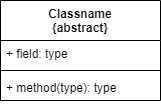

The diagram above was exported from draw.io. Its source (the exported page's mxGraphModel, read from the mxfile embedded in the PNG):
<mxGraphModel dx="1038" dy="547" grid="1" gridSize="10" guides="1" tooltips="1" connect="1" arrows="1" fold="1" page="1" pageScale="1" pageWidth="827" pageHeight="1169" math="0" shadow="0">
  <root>
    <mxCell id="WIyWlLk6GJQsqaUBKTNV-0" />
    <mxCell id="WIyWlLk6GJQsqaUBKTNV-1" parent="WIyWlLk6GJQsqaUBKTNV-0" />
    <mxCell id="U2i53fplqPgz93lmWqLV-0" value="Classname&#10;{abstract}" style="swimlane;fontStyle=1;align=center;verticalAlign=top;childLayout=stackLayout;horizontal=1;startSize=40;horizontalStack=0;resizeParent=1;resizeParentMax=0;resizeLast=0;collapsible=1;marginBottom=0;" vertex="1" parent="WIyWlLk6GJQsqaUBKTNV-1">
      <mxGeometry x="330" y="240" width="160" height="100" as="geometry" />
    </mxCell>
    <mxCell id="U2i53fplqPgz93lmWqLV-1" value="+ field: type" style="text;strokeColor=none;fillColor=none;align=left;verticalAlign=top;spacingLeft=4;spacingRight=4;overflow=hidden;rotatable=0;points=[[0,0.5],[1,0.5]];portConstraint=eastwest;" vertex="1" parent="U2i53fplqPgz93lmWqLV-0">
      <mxGeometry y="40" width="160" height="26" as="geometry" />
    </mxCell>
    <mxCell id="U2i53fplqPgz93lmWqLV-2" value="" style="line;strokeWidth=1;fillColor=none;align=left;verticalAlign=middle;spacingTop=-1;spacingLeft=3;spacingRight=3;rotatable=0;labelPosition=right;points=[];portConstraint=eastwest;" vertex="1" parent="U2i53fplqPgz93lmWqLV-0">
      <mxGeometry y="66" width="160" height="8" as="geometry" />
    </mxCell>
    <mxCell id="U2i53fplqPgz93lmWqLV-3" value="+ method(type): type" style="text;strokeColor=none;fillColor=none;align=left;verticalAlign=top;spacingLeft=4;spacingRight=4;overflow=hidden;rotatable=0;points=[[0,0.5],[1,0.5]];portConstraint=eastwest;" vertex="1" parent="U2i53fplqPgz93lmWqLV-0">
      <mxGeometry y="74" width="160" height="26" as="geometry" />
    </mxCell>
  </root>
</mxGraphModel>